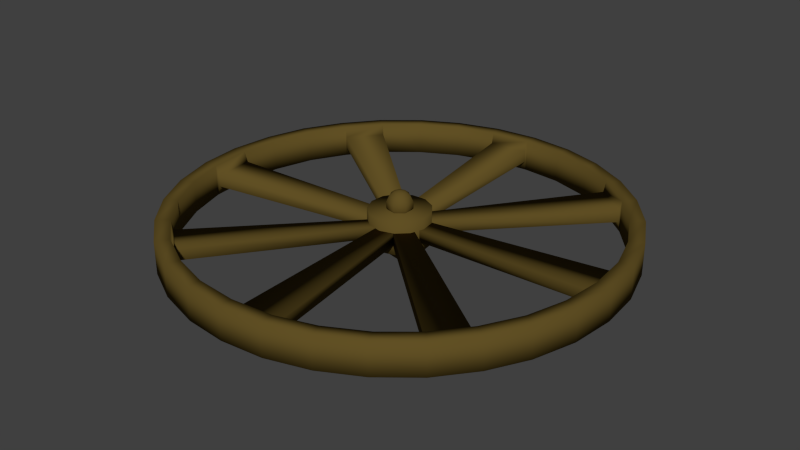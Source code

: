 # Source: WoodWhell.blend  (saved by Blender 2.73.0; exported with 4.5.12 LTS)
import bpy
from mathutils import Matrix  # noqa: F401  (used for matrix-valued properties, if any)

bpy.ops.wm.read_factory_settings(use_empty=True)
scene = bpy.context.scene
scene.name = 'Scene'

# ---- collections
col_collection_1 = bpy.data.collections.new('Collection 1'); scene.collection.children.link(col_collection_1)

# ---- materials (node trees are filled in below, after node groups)
mat_woodwhell = bpy.data.materials.new('WoodWhell')
mat_woodwhell.alpha_threshold = 0.0
mat_woodwhell.use_transparent_shadow = False
mat_woodwhell.diffuse_color = (0.1193, 0.08037, 0.01813, 1.0)
mat_woodwhell.specular_color = (0.09084, 0.007848, 0.0006033)
mat_woodwhell.roughness = 0.5

# ---- material node trees

# ---- world
world_world = bpy.data.worlds.new('World'); scene.world = world_world
world_world.color = (0.05088, 0.05088, 0.05088)
world_world.use_sun_shadow = False
world_world.sun_shadow_jitter_overblur = 0.0
world_world.cycles.sampling_method = 'MANUAL'
world_world.cycles.sample_map_resolution = 256

# ---- meshes
me_cube_001 = bpy.data.meshes.new('Cube.001')
me_cube_001.from_pydata([(-0.5042, -0.07879, -0.368), (-0.5042, 0.2559, -0.368), (0.4596, 0.1673, -0.368), (0.4596, -0.1673, -0.368), (-0.5042, -0.07879, 0.3681), (-0.5042, 0.2559, 0.3681), (0.4596, 0.1673, 0.3681), (0.4596, -0.1673, 0.3681), (-1.522, 0.2225, -0.368), (-1.39, 0.53, -0.368), (-1.522, 0.2225, 0.3681), (-1.39, 0.53, 0.3681), (-2.395, 0.6799, -0.368), (-2.23, 0.971, -0.368), (-2.395, 0.6799, 0.3681), (-2.23, 0.971, 0.3681), (-3.156, 1.316, -0.368), (-2.909, 1.542, -0.368), (-3.156, 1.316, 0.3681), (-2.909, 1.542, 0.3681), (-3.797, 2.084, -0.368), (-3.496, 2.23, -0.368), (-3.797, 2.084, 0.3681), (-3.496, 2.23, 0.3681), (-4.27, 2.963, -0.368), (-3.962, 3.095, -0.368), (-4.27, 2.963, 0.368), (-3.962, 3.095, 0.368), (-4.584, 3.988, -0.368), (-4.25, 3.995, -0.368), (-4.584, 3.988, 0.368), (-4.25, 3.995, 0.368), (-4.68, 4.974, -0.368), (-4.346, 4.98, -0.368), (-4.68, 4.974, 0.368), (-4.346, 4.98, 0.368), (-4.57, 5.99, -0.368), (-4.251, 5.89, -0.368), (-4.57, 5.99, 0.368), (-4.251, 5.89, 0.368), (-4.294, 6.928, -0.368), (-3.975, 6.828, -0.368), (-4.294, 6.928, 0.368), (-3.975, 6.828, 0.368), (-3.811, 7.803, -0.368), (-3.521, 7.636, -0.368), (-3.811, 7.803, 0.368), (-3.521, 7.636, 0.368), (-3.198, 8.573, -0.3681), (-2.933, 8.369, -0.3681), (-3.198, 8.573, 0.368), (-2.933, 8.369, 0.368), (-2.372, 9.249, -0.3681), (-2.205, 8.959, -0.3681), (-2.372, 9.249, 0.368), (-2.205, 8.959, 0.368), (-1.531, 9.703, -0.3681), (-1.364, 9.413, -0.3681), (-1.531, 9.703, 0.368), (-1.364, 9.413, 0.368), (-0.5555, 10.01, -0.3681), (-0.475, 9.685, -0.3681), (-0.5555, 10.01, 0.368), (-0.475, 9.685, 0.368), (0.4582, 10.11, -0.3681), (0.4557, 9.774, -0.3681), (0.4582, 10.11, 0.368), (0.4557, 9.774, 0.368), (1.486, 10.01, -0.3681), (1.379, 9.693, -0.3681), (1.486, 10.01, 0.368), (1.379, 9.693, 0.368), (2.417, 9.728, -0.3681), (2.31, 9.41, -0.3681), (2.417, 9.728, 0.368), (2.31, 9.41, 0.368), (3.335, 9.234, -0.3681), (3.116, 8.981, -0.3681), (3.335, 9.234, 0.368), (3.116, 8.981, 0.368), (4.1, 8.599, -0.3681), (3.881, 8.346, -0.3681), (4.1, 8.599, 0.368), (3.881, 8.346, 0.368), (4.749, 7.804, -0.3681), (4.44, 7.676, -0.3681), (4.749, 7.804, 0.368), (4.44, 7.676, 0.368), (5.204, 6.949, -0.368), (4.895, 6.821, -0.368), (5.204, 6.949, 0.368), (4.895, 6.821, 0.368), (5.51, 5.96, -0.368), (5.179, 5.915, -0.368), (5.51, 5.96, 0.368), (5.179, 5.915, 0.368), (5.601, 4.977, -0.368), (5.267, 4.974, -0.368), (5.601, 4.977, 0.368), (5.267, 4.974, 0.368), (5.5, 3.96, -0.368), (5.176, 4.045, -0.368), (5.5, 3.96, 0.368), (5.176, 4.045, 0.368), (5.199, 2.979, -0.368), (4.911, 3.15, -0.368), (5.199, 2.979, 0.368), (4.911, 3.15, 0.368), (4.742, 2.132, -0.368), (4.454, 2.303, -0.368), (4.742, 2.132, 0.368), (4.454, 2.303, 0.368), (4.106, 1.339, -0.368), (3.878, 1.584, -0.368), (4.106, 1.339, 0.3681), (3.878, 1.584, 0.368), (3.306, 0.6913, -0.368), (3.163, 0.994, -0.368), (3.306, 0.6913, 0.3681), (3.163, 0.994, 0.3681), (2.418, 0.2174, -0.368), (2.301, 0.531, -0.368), (2.418, 0.2174, 0.3681), (2.301, 0.531, 0.3681), (1.445, -0.07747, -0.368), (1.423, 0.2564, -0.368), (1.445, -0.07747, 0.3681), (1.423, 0.2564, 0.3681), (-0.106, 4.639, -0.1345), (-0.106, 4.639, 0.1345), (-0.1552, 5.145, -0.1345), (-0.1552, 5.145, 0.1345), (-0.1473, 5.245, -0.1345), (-0.1473, 5.245, 0.1345), (0.1333, 5.595, -0.1345), (0.1333, 5.595, 0.1345), (0.1594, 5.53, -0.1345), (0.1594, 5.53, 0.1345), (0.6195, 5.574, -0.1345), (0.6195, 5.574, 0.1345), (0.5777, 5.486, -0.1345), (0.5777, 5.486, 0.1345), (0.9144, 5.206, -0.1345), (0.9144, 5.206, 0.1345), (1.005, 5.274, -0.1345), (1.005, 5.274, 0.1345), (1.047, 4.829, -0.1345), (1.047, 4.829, 0.1345), (0.9937, 4.774, -0.1345), (0.9937, 4.774, 0.1345), (0.7126, 4.423, -0.1345), (0.7126, 4.423, 0.1345), (0.3263, 4.342, -0.1345), (0.3263, 4.342, 0.1345), (0.7878, 4.385, -0.1345), (0.7878, 4.385, 0.1345), (0.3125, 4.391, -0.1345), (0.3125, 4.391, 0.1345), (0.02647, 4.632, -0.1345), (0.02647, 4.632, 0.1345), (1.416, 0.303, 0.1345), (0.4581, 0.2144, 0.1345), (0.8823, 5.538, -0.37), (0.8823, 5.538, 0.3835), (1.085, 5.269, -0.37), (1.085, 5.269, 0.3835), (1.139, 4.937, -0.37), (1.139, 4.937, 0.3835), (1.033, 4.618, -0.37), (1.033, 4.618, 0.3835), (0.7909, 4.385, -0.37), (0.7909, 4.385, 0.3835), (0.4678, 4.29, -0.37), (0.4678, 4.29, 0.3835), (0.138, 4.357, -0.37), (0.138, 4.357, 0.3835), (-0.1229, 4.57, -0.37), (-0.1229, 4.57, 0.3835), (-0.2553, 4.879, -0.37), (-0.2553, 4.879, 0.3835), (-0.2287, 5.215, -0.37), (-0.2287, 5.215, 0.3835), (-0.04929, 5.499, -0.37), (-0.04929, 5.499, 0.3835), (0.2419, 5.668, -0.37), (0.2419, 5.668, 0.3835), (0.5781, 5.682, -0.37), (0.5781, 5.682, 0.3835), (1.416, 0.303, -0.1345), (0.4581, 0.2144, -0.1345), (3.835, 1.624, 0.1345), (4.406, 2.337, 0.1345), (4.406, 2.337, -0.1345), (3.835, 1.624, -0.1345), (5.207, 4.972, 0.1345), (5.119, 5.906, 0.1345), (5.119, 5.906, -0.1345), (5.207, 4.972, -0.1345), (3.85, 8.313, 0.1345), (3.09, 8.944, 0.1345), (3.09, 8.944, -0.1345), (3.85, 8.313, -0.1345), (0.458, 9.713, 0.1345), (-0.4658, 9.625, 0.1345), (-0.4658, 9.625, -0.1345), (0.458, 9.713, -0.1345), (-2.877, 8.319, 0.1345), (-3.46, 7.593, 0.1345), (-3.46, 7.593, -0.1345), (-2.877, 8.319, -0.1345), (-4.262, 4.984, 0.1345), (-4.168, 4.007, 0.1345), (-4.168, 4.007, -0.1345), (-4.262, 4.984, -0.1345), (-2.876, 1.576, 0.1345), (-2.202, 1.009, 0.1345), (-2.202, 1.009, -0.1345), (-2.876, 1.576, -0.1345), (0.3071, 4.993, 0.7764), (0.1433, 4.993, 0.571), (0.1433, 4.993, 0.4362), (0.3071, 4.993, 0.2308), (0.4385, 4.993, 0.2008), (0.3566, 5.096, 0.7764), (0.2909, 5.178, 0.6924), (0.2544, 5.224, 0.571), (0.2544, 5.224, 0.4362), (0.2909, 5.178, 0.3148), (0.3566, 5.096, 0.2308), (0.4677, 5.121, 0.7764), (0.4912, 5.224, 0.6924), (0.5042, 5.281, 0.571), (0.5042, 5.281, 0.4362), (0.4912, 5.224, 0.3148), (0.4677, 5.121, 0.2308), (0.4385, 4.993, 0.8064), (0.5569, 5.05, 0.7764), (0.6518, 5.096, 0.6924), (0.7045, 5.121, 0.571), (0.7045, 5.121, 0.4362), (0.6518, 5.096, 0.3148), (0.5569, 5.05, 0.2308), (0.5569, 4.936, 0.7764), (0.6518, 4.89, 0.6924), (0.7045, 4.865, 0.571), (0.7045, 4.865, 0.4362), (0.6518, 4.89, 0.3148), (0.5569, 4.936, 0.2308), (0.4677, 4.865, 0.7764), (0.4912, 4.762, 0.6924), (0.5042, 4.705, 0.571), (0.5042, 4.705, 0.4362), (0.4912, 4.762, 0.3148), (0.4677, 4.865, 0.2308), (0.3566, 4.89, 0.7764), (0.2909, 4.808, 0.6924), (0.2544, 4.762, 0.571), (0.2544, 4.762, 0.4362), (0.2909, 4.808, 0.3148), (0.3566, 4.89, 0.2308), (0.2018, 4.993, 0.6924), (0.2018, 4.993, 0.3148), (0.3071, 4.993, -0.2321), (0.1433, 4.993, -0.4375), (0.1433, 4.993, -0.5722), (0.3071, 4.993, -0.7777), (0.4385, 4.993, -0.8077), (0.3566, 5.096, -0.2321), (0.2909, 5.178, -0.3161), (0.2544, 5.224, -0.4375), (0.2544, 5.224, -0.5722), (0.2909, 5.178, -0.6937), (0.3566, 5.096, -0.7777), (0.4677, 5.121, -0.2321), (0.4912, 5.224, -0.3161), (0.5042, 5.281, -0.4375), (0.5042, 5.281, -0.5722), (0.4912, 5.224, -0.6937), (0.4677, 5.121, -0.7777), (0.4385, 4.993, -0.2021), (0.5569, 5.05, -0.2321), (0.6518, 5.096, -0.3161), (0.7045, 5.121, -0.4375), (0.7045, 5.121, -0.5722), (0.6518, 5.096, -0.6937), (0.5569, 5.05, -0.7777), (0.5569, 4.936, -0.2321), (0.6518, 4.89, -0.3161), (0.7045, 4.865, -0.4375), (0.7045, 4.865, -0.5722), (0.6518, 4.89, -0.6937), (0.5569, 4.936, -0.7777), (0.4677, 4.865, -0.2321), (0.4912, 4.762, -0.3161), (0.5042, 4.705, -0.4375), (0.5042, 4.705, -0.5722), (0.4912, 4.762, -0.6937), (0.4677, 4.865, -0.7777), (0.3566, 4.89, -0.2321), (0.2909, 4.808, -0.3161), (0.2544, 4.762, -0.4375), (0.2544, 4.762, -0.5722), (0.2909, 4.808, -0.6937), (0.3566, 4.89, -0.7777), (0.2018, 4.993, -0.3161), (0.2018, 4.993, -0.6937)], [], [(1, 0, 8, 9), (5, 6, 2, 1), (124, 126, 7, 3), (7, 4, 0, 3), (0, 1, 2, 3), (7, 6, 5, 4), (9, 8, 12, 13), (5, 1, 9, 11), (4, 5, 11, 10), (0, 4, 10, 8), (13, 12, 16, 17), (11, 9, 13, 15), (10, 11, 15, 14), (8, 10, 14, 12), (17, 16, 20, 21), (214, 215, 157, 159), (14, 15, 19, 18), (12, 14, 18, 16), (21, 20, 24, 25), (19, 17, 21, 23), (18, 19, 23, 22), (16, 18, 22, 20), (25, 24, 28, 29), (23, 21, 25, 27), (22, 23, 27, 26), (20, 22, 26, 24), (29, 28, 32, 33), (27, 25, 29, 31), (26, 27, 31, 30), (24, 26, 30, 28), (33, 32, 36, 37), (210, 211, 129, 131), (30, 31, 35, 34), (28, 30, 34, 32), (37, 36, 40, 41), (35, 33, 37, 39), (34, 35, 39, 38), (32, 34, 38, 36), (41, 40, 44, 45), (39, 37, 41, 43), (38, 39, 43, 42), (36, 38, 42, 40), (45, 44, 48, 49), (43, 41, 45, 47), (42, 43, 47, 46), (40, 42, 46, 44), (49, 48, 52, 53), (206, 207, 133, 135), (46, 47, 51, 50), (44, 46, 50, 48), (53, 52, 56, 57), (51, 49, 53, 55), (50, 51, 55, 54), (48, 50, 54, 52), (57, 56, 60, 61), (55, 53, 57, 59), (54, 55, 59, 58), (52, 54, 58, 56), (61, 60, 64, 65), (59, 57, 61, 63), (58, 59, 63, 62), (56, 58, 62, 60), (65, 64, 68, 69), (202, 203, 137, 139), (62, 63, 67, 66), (60, 62, 66, 64), (69, 68, 72, 73), (67, 65, 69, 71), (66, 67, 71, 70), (64, 66, 70, 68), (73, 72, 76, 77), (71, 69, 73, 75), (70, 71, 75, 74), (68, 70, 74, 72), (77, 76, 80, 81), (75, 73, 77, 79), (74, 75, 79, 78), (72, 74, 78, 76), (81, 80, 84, 85), (198, 199, 141, 143), (78, 79, 83, 82), (76, 78, 82, 80), (85, 84, 88, 89), (83, 81, 85, 87), (82, 83, 87, 86), (80, 82, 86, 84), (89, 88, 92, 93), (87, 85, 89, 91), (86, 87, 91, 90), (84, 86, 90, 88), (93, 92, 96, 97), (91, 89, 93, 95), (90, 91, 95, 94), (88, 90, 94, 92), (97, 96, 100, 101), (194, 195, 145, 147), (94, 95, 99, 98), (92, 94, 98, 96), (101, 100, 104, 105), (99, 97, 101, 103), (98, 99, 103, 102), (96, 98, 102, 100), (105, 104, 108, 109), (103, 101, 105, 107), (102, 103, 107, 106), (100, 102, 106, 104), (109, 108, 112, 113), (107, 105, 109, 111), (106, 107, 111, 110), (104, 106, 110, 108), (113, 112, 116, 117), (190, 191, 149, 151), (110, 111, 115, 114), (108, 110, 114, 112), (117, 116, 120, 121), (115, 113, 117, 119), (114, 115, 119, 118), (112, 114, 118, 116), (121, 120, 124, 125), (119, 117, 121, 123), (118, 119, 123, 122), (116, 118, 122, 120), (125, 124, 3, 2), (123, 121, 125, 127), (122, 123, 127, 126), (120, 122, 126, 124), (161, 160, 155, 153), (126, 127, 6, 7), (129, 128, 130, 131), (212, 213, 130, 128), (213, 210, 131, 130), (211, 212, 128, 129), (133, 132, 134, 135), (208, 209, 134, 132), (209, 206, 135, 134), (207, 208, 132, 133), (137, 136, 138, 139), (204, 205, 138, 136), (205, 202, 139, 138), (203, 204, 136, 137), (141, 140, 142, 143), (200, 201, 142, 140), (201, 198, 143, 142), (199, 200, 140, 141), (145, 144, 146, 147), (196, 197, 146, 144), (197, 194, 147, 146), (195, 196, 144, 145), (149, 148, 150, 151), (192, 193, 150, 148), (193, 190, 151, 150), (191, 192, 148, 149), (155, 154, 152, 153), (188, 189, 152, 154), (160, 188, 154, 155), (189, 161, 153, 152), (157, 156, 158, 159), (216, 217, 158, 156), (217, 214, 159, 158), (215, 216, 156, 157), (162, 163, 165, 164), (164, 165, 167, 166), (166, 167, 169, 168), (115, 111, 191, 190), (168, 169, 171, 170), (109, 113, 193, 192), (170, 171, 173, 172), (113, 115, 190, 193), (172, 173, 175, 174), (111, 109, 192, 191), (174, 175, 177, 176), (6, 127, 160, 161), (176, 177, 179, 178), (125, 2, 189, 188), (178, 179, 181, 180), (127, 125, 188, 160), (180, 181, 183, 182), (2, 6, 161, 189), (182, 183, 185, 184), (165, 163, 187, 185, 183, 181, 179, 177, 175, 173, 171, 169, 167), (186, 187, 163, 162), (184, 185, 187, 186), (162, 164, 166, 168, 170, 172, 174, 176, 178, 180, 182, 184, 186), (95, 93, 196, 195), (97, 99, 194, 197), (93, 97, 197, 196), (99, 95, 195, 194), (79, 77, 200, 199), (81, 83, 198, 201), (77, 81, 201, 200), (83, 79, 199, 198), (63, 61, 204, 203), (65, 67, 202, 205), (61, 65, 205, 204), (67, 63, 203, 202), (47, 45, 208, 207), (49, 51, 206, 209), (45, 49, 209, 208), (51, 47, 207, 206), (31, 29, 212, 211), (33, 35, 210, 213), (29, 33, 213, 212), (35, 31, 211, 210), (15, 13, 216, 215), (17, 19, 214, 217), (13, 17, 217, 216), (19, 15, 215, 214), (220, 219, 225, 226), (228, 227, 233, 234), (227, 226, 232, 233), (226, 225, 231, 232), (225, 224, 230, 231), (224, 223, 229, 230), (234, 233, 240, 241), (233, 232, 239, 240), (232, 231, 238, 239), (231, 230, 237, 238), (230, 229, 236, 237), (241, 240, 246, 247), (240, 239, 245, 246), (239, 238, 244, 245), (238, 237, 243, 244), (237, 236, 242, 243), (247, 246, 252, 253), (246, 245, 251, 252), (245, 244, 250, 251), (244, 243, 249, 250), (243, 242, 248, 249), (253, 252, 258, 259), (252, 251, 257, 258), (251, 250, 256, 257), (250, 249, 255, 256), (249, 248, 254, 255), (222, 221, 228), (221, 261, 227, 228), (261, 220, 226, 227), (219, 260, 224, 225), (260, 218, 223, 224), (218, 235, 223), (222, 228, 234), (223, 235, 229), (222, 234, 241), (229, 235, 236), (222, 241, 247), (236, 235, 242), (222, 247, 253), (242, 235, 248), (222, 253, 259), (248, 235, 254), (222, 259, 221), (259, 258, 261, 221), (258, 257, 220, 261), (257, 256, 219, 220), (256, 255, 260, 219), (255, 254, 218, 260), (254, 235, 218), (264, 263, 269, 270), (272, 271, 277, 278), (271, 270, 276, 277), (270, 269, 275, 276), (269, 268, 274, 275), (268, 267, 273, 274), (278, 277, 284, 285), (277, 276, 283, 284), (276, 275, 282, 283), (275, 274, 281, 282), (274, 273, 280, 281), (285, 284, 290, 291), (284, 283, 289, 290), (283, 282, 288, 289), (282, 281, 287, 288), (281, 280, 286, 287), (291, 290, 296, 297), (290, 289, 295, 296), (289, 288, 294, 295), (288, 287, 293, 294), (287, 286, 292, 293), (297, 296, 302, 303), (296, 295, 301, 302), (295, 294, 300, 301), (294, 293, 299, 300), (293, 292, 298, 299), (266, 265, 272), (265, 305, 271, 272), (305, 264, 270, 271), (263, 304, 268, 269), (304, 262, 267, 268), (262, 279, 267), (266, 272, 278), (267, 279, 273), (266, 278, 285), (273, 279, 280), (266, 285, 291), (280, 279, 286), (266, 291, 297), (286, 279, 292), (266, 297, 303), (292, 279, 298), (266, 303, 265), (303, 302, 305, 265), (302, 301, 264, 305), (301, 300, 263, 264), (300, 299, 304, 263), (299, 298, 262, 304), (298, 279, 262)])
me_cube_001.polygons.foreach_set('use_smooth', [True] * 305)
me_cube_001.materials.append(mat_woodwhell)
me_cube_001.use_remesh_preserve_volume = False
me_cube_001.use_remesh_preserve_attributes = False
me_cube_001.use_mirror_vertex_groups = False
me_cube_001.update()

# ---- objects
ob_cube = bpy.data.objects.new('Cube', me_cube_001)

# ---- transforms, parenting, visibility, modifiers, constraints
ob_cube.location = (-0.4604, -0.0001387, 1.126e-06)
ob_cube.lineart.crease_threshold = 0.0

# ---- collection membership
col_collection_1.objects.link(ob_cube)

# ---- scene / render settings (as saved in the file)
scene.frame_start = 1; scene.frame_end = 250; scene.frame_set(1)
scene.render.engine = 'BLENDER_EEVEE_NEXT'
scene.render.resolution_percentage = 50
scene.render.dither_intensity = 0.0
scene.cycles.use_denoising = False
scene.cycles.samples = 10
scene.cycles.sampling_pattern = 'TABULATED_SOBOL'
scene.cycles.light_sampling_threshold = 0.0
scene.cycles.use_adaptive_sampling = False
scene.cycles.use_light_tree = False
scene.cycles.blur_glossy = 0.0
scene.cycles.pixel_filter_type = 'GAUSSIAN'
scene.cycles.sample_clamp_indirect = 0.0
scene.view_settings.view_transform = 'Standard'
bpy.context.view_layer.update()

# ---- added for rendering (the .blend has no active camera and no usable light): camera, sun
cam_auto = bpy.data.cameras.new('AutoCamera')
cam_auto.lens = 50.0
cam_auto.sensor_width = 36.0
cam_auto.clip_end = 1000.0
ob_auto_camera = bpy.data.objects.new('AutoCamera', cam_auto)
scene.collection.objects.link(ob_auto_camera)
ob_auto_camera.location = (13.532, -11.2679, 10.8248)
ob_auto_camera.rotation_euler = (1.09748, -7.21219e-08, 0.694738)
scene.camera = ob_auto_camera
light_auto_sun = bpy.data.lights.new('AutoSun', 'SUN')
light_auto_sun.energy = 3.0
light_auto_sun.angle = 0.0523599
ob_auto_sun = bpy.data.objects.new('AutoSun', light_auto_sun)
scene.collection.objects.link(ob_auto_sun)
ob_auto_sun.rotation_euler = (0.872665, 0.174533, 0.523599)
bpy.context.view_layer.update()
